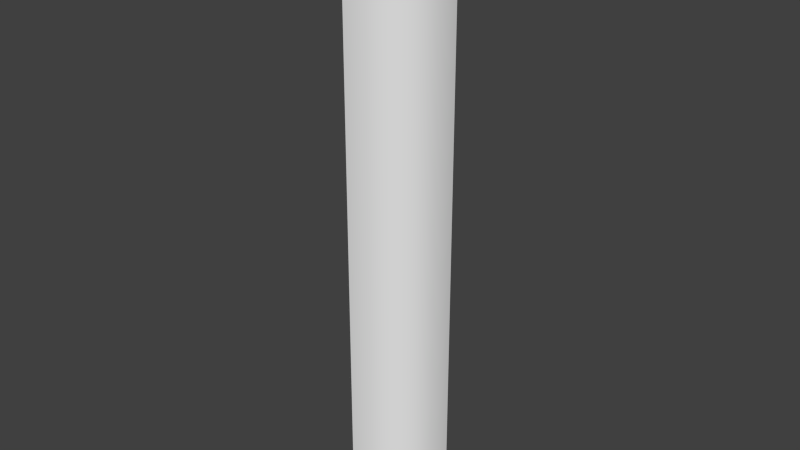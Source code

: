 # Source: stor1_5_corner.blend  (saved by Blender 2.76.0; exported with 4.5.12 LTS)
import bpy
from mathutils import Matrix  # noqa: F401  (used for matrix-valued properties, if any)

bpy.ops.wm.read_factory_settings(use_empty=True)
scene = bpy.context.scene
scene.name = 'Scene'

# ---- collections
col_collection_1 = bpy.data.collections.new('Collection 1'); scene.collection.children.link(col_collection_1)

# ---- materials (node trees are filled in below, after node groups)
mat_stor1_5 = bpy.data.materials.new('stor1_5')
mat_stor1_5.alpha_threshold = 0.0
mat_stor1_5.use_transparent_shadow = False
mat_stor1_5.roughness = 0.5

# ---- material node trees

# ---- world
world_world = bpy.data.worlds.new('World'); scene.world = world_world
world_world.color = (0.05088, 0.05088, 0.05088)
world_world.use_sun_shadow = False
world_world.sun_shadow_jitter_overblur = 0.0
world_world.cycles.sampling_method = 'MANUAL'
world_world.cycles.sample_map_resolution = 256

# ---- meshes
me_stor1_5_meshdata = bpy.data.meshes.new('stor1_5_meshdata')
me_stor1_5_meshdata.from_pydata([(1.28, 1.0, 1.28), (1.28, 1.0, -1.28), (1.56, 1.28, 1.28), (1.56, 1.28, -1.28), (1.56, 1.28, 1.002), (1.56, 1.172, 1.28), (1.5, 1.056, 1.28), (1.385, 1.0, 1.28), (1.385, 1.0, -1.28), (1.5, 1.056, -1.28), (1.56, 1.172, -1.28), (1.385, 1.0, 1.28), (1.28, 1.0, 1.28), (1.56, 1.172, 1.28), (1.5, 1.056, 1.28), (1.56, 1.28, -1.28), (1.56, 1.28, 1.28), (1.28, 1.0, -1.28), (1.385, 1.0, -1.28), (1.5, 1.056, -1.28), (1.56, 1.172, -1.28), (1.28, 1.28, 1.28), (1.28, 1.28, -1.28)], [], [(16, 13, 20, 15, 4), (13, 14, 19, 20), (14, 11, 18, 19), (17, 18, 11, 12), (10, 9, 8, 1, 22, 3), (7, 6, 5, 2, 21, 0)])
me_stor1_5_meshdata.polygons.foreach_set('use_smooth', [True] * 6)
_uv = me_stor1_5_meshdata.uv_layers.new(name='UVMap')
_uv.uv.foreach_set('vector', [0.836, 0.0, 0.877, 0.0, 0.877, 1.0, 0.836, 1.0, 0.836, 0.1085, 0.877, 0.0, 0.918, 0.0, 0.918, 1.0, 0.877, 1.0, 0.918, 0.0, 0.959, 0.0, 0.959, 1.0, 0.918, 1.0, 1.0, 1.0, 0.959, 1.0, 0.959, 0.0, 1.0, 0.0, 0.6932, 0.0007445, 0.7137, 0.0007445, 0.7342, 0.0007445, 0.7547, 0.0007445, 0.7547, 0.0007445, 0.6727, 0.0007445, 0.5769, 0.003934, 0.5695, 0.003934, 0.5622, 0.003934, 0.5548, 0.003934, 0.5842, 0.003934, 0.5842, 0.003934])
me_stor1_5_meshdata.materials.append(mat_stor1_5)
me_stor1_5_meshdata.use_remesh_preserve_volume = False
me_stor1_5_meshdata.use_remesh_preserve_attributes = False
me_stor1_5_meshdata.use_mirror_vertex_groups = False
me_stor1_5_meshdata.update()

# ---- objects
ob_stor1_5_mesh = bpy.data.objects.new('stor1_5_mesh', me_stor1_5_meshdata)

# ---- transforms, parenting, visibility, modifiers, constraints
ob_stor1_5_mesh.location = (0.0, 0.0, 0.0)
ob_stor1_5_mesh.lineart.crease_threshold = 0.0

# ---- collection membership
col_collection_1.objects.link(ob_stor1_5_mesh)

# ---- scene / render settings (as saved in the file)
scene.frame_start = 1; scene.frame_end = 2; scene.frame_set(1)
scene.render.engine = 'BLENDER_EEVEE_NEXT'
scene.render.resolution_percentage = 50
scene.render.dither_intensity = 0.0
scene.cycles.use_denoising = False
scene.cycles.samples = 10
scene.cycles.sampling_pattern = 'TABULATED_SOBOL'
scene.cycles.light_sampling_threshold = 0.0
scene.cycles.use_adaptive_sampling = False
scene.cycles.use_light_tree = False
scene.cycles.blur_glossy = 0.0
scene.cycles.pixel_filter_type = 'GAUSSIAN'
scene.cycles.sample_clamp_indirect = 0.0
scene.view_settings.view_transform = 'Standard'
bpy.context.view_layer.update()

# ---- added for rendering (the .blend has no active camera and no usable light): camera, sun
cam_auto = bpy.data.cameras.new('AutoCamera')
cam_auto.lens = 50.0
cam_auto.sensor_width = 36.0
cam_auto.clip_end = 1000.0
ob_auto_camera = bpy.data.objects.new('AutoCamera', cam_auto)
scene.collection.objects.link(ob_auto_camera)
ob_auto_camera.location = (3.81674, -1.73609, 1.91739)
ob_auto_camera.rotation_euler = (1.09748, -7.21219e-08, 0.694738)
scene.camera = ob_auto_camera
light_auto_sun = bpy.data.lights.new('AutoSun', 'SUN')
light_auto_sun.energy = 3.0
light_auto_sun.angle = 0.0523599
ob_auto_sun = bpy.data.objects.new('AutoSun', light_auto_sun)
scene.collection.objects.link(ob_auto_sun)
ob_auto_sun.rotation_euler = (0.872665, 0.174533, 0.523599)
bpy.context.view_layer.update()
